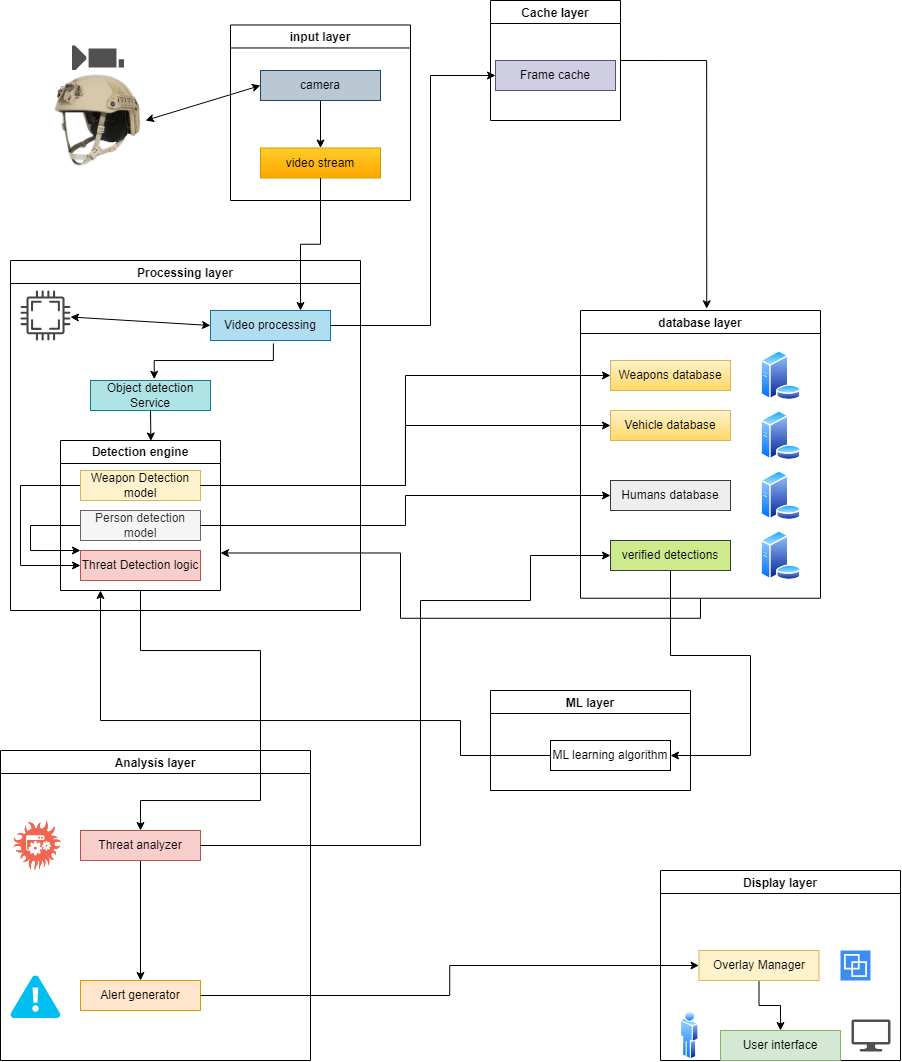

The diagram above was exported from draw.io. Its source (the exported page's mxGraphModel, read from the mxfile embedded in the PNG):
<mxGraphModel dx="986" dy="649" grid="1" gridSize="10" guides="1" tooltips="1" connect="1" arrows="1" fold="1" page="1" pageScale="1" pageWidth="850" pageHeight="1100" math="0" shadow="0">
  <root>
    <mxCell id="0" />
    <mxCell id="1" parent="0" />
    <mxCell id="DgtYD5UZt4JKGHBVbIYJ-1" value="" style="sketch=0;pointerEvents=1;shadow=0;dashed=0;html=1;strokeColor=none;fillColor=#505050;labelPosition=center;verticalLabelPosition=bottom;verticalAlign=top;outlineConnect=0;align=center;shape=mxgraph.office.devices.video_camera;rotation=-180;" vertex="1" parent="1">
      <mxGeometry x="91.5" y="65" width="52" height="25" as="geometry" />
    </mxCell>
    <mxCell id="DgtYD5UZt4JKGHBVbIYJ-3" value="" style="endArrow=classic;startArrow=classic;html=1;rounded=0;exitX=1;exitY=0.5;exitDx=0;exitDy=0;entryX=0;entryY=0.5;entryDx=0;entryDy=0;" edge="1" parent="1" source="DgtYD5UZt4JKGHBVbIYJ-40" target="DgtYD5UZt4JKGHBVbIYJ-28">
      <mxGeometry width="50" height="50" relative="1" as="geometry">
        <mxPoint x="680" y="80" as="sourcePoint" />
        <mxPoint x="730" y="30" as="targetPoint" />
      </mxGeometry>
    </mxCell>
    <mxCell id="DgtYD5UZt4JKGHBVbIYJ-23" value="Processing layer" style="swimlane;startSize=23;" vertex="1" parent="1">
      <mxGeometry x="30" y="280" width="350" height="350" as="geometry" />
    </mxCell>
    <mxCell id="DgtYD5UZt4JKGHBVbIYJ-18" value="" style="sketch=0;pointerEvents=1;shadow=0;dashed=0;html=1;strokeColor=none;fillColor=#434445;aspect=fixed;labelPosition=center;verticalLabelPosition=bottom;verticalAlign=top;align=center;outlineConnect=0;shape=mxgraph.vvd.cpu;" vertex="1" parent="DgtYD5UZt4JKGHBVbIYJ-23">
      <mxGeometry x="10" y="30" width="50" height="50" as="geometry" />
    </mxCell>
    <mxCell id="DgtYD5UZt4JKGHBVbIYJ-45" style="edgeStyle=orthogonalEdgeStyle;rounded=0;orthogonalLoop=1;jettySize=auto;html=1;exitX=0.524;exitY=1.097;exitDx=0;exitDy=0;exitPerimeter=0;entryX=0.531;entryY=-0.042;entryDx=0;entryDy=0;entryPerimeter=0;" edge="1" parent="DgtYD5UZt4JKGHBVbIYJ-23" source="DgtYD5UZt4JKGHBVbIYJ-43" target="DgtYD5UZt4JKGHBVbIYJ-75">
      <mxGeometry relative="1" as="geometry">
        <mxPoint x="320" y="114" as="sourcePoint" />
        <mxPoint x="207" y="150" as="targetPoint" />
      </mxGeometry>
    </mxCell>
    <mxCell id="DgtYD5UZt4JKGHBVbIYJ-43" value="Video processing" style="rounded=0;whiteSpace=wrap;html=1;fillColor=#b1ddf0;strokeColor=#10739e;" vertex="1" parent="DgtYD5UZt4JKGHBVbIYJ-23">
      <mxGeometry x="200" y="50" width="120" height="30" as="geometry" />
    </mxCell>
    <mxCell id="DgtYD5UZt4JKGHBVbIYJ-31" value="Detection engine" style="swimlane;whiteSpace=wrap;html=1;" vertex="1" parent="DgtYD5UZt4JKGHBVbIYJ-23">
      <mxGeometry x="50" y="180" width="160" height="150" as="geometry" />
    </mxCell>
    <mxCell id="DgtYD5UZt4JKGHBVbIYJ-68" style="edgeStyle=orthogonalEdgeStyle;rounded=0;orthogonalLoop=1;jettySize=auto;html=1;exitX=0;exitY=0.5;exitDx=0;exitDy=0;entryX=0;entryY=0.5;entryDx=0;entryDy=0;" edge="1" parent="DgtYD5UZt4JKGHBVbIYJ-31" source="DgtYD5UZt4JKGHBVbIYJ-32" target="DgtYD5UZt4JKGHBVbIYJ-34">
      <mxGeometry relative="1" as="geometry">
        <Array as="points">
          <mxPoint x="-40" y="45" />
          <mxPoint x="-40" y="125" />
        </Array>
      </mxGeometry>
    </mxCell>
    <mxCell id="DgtYD5UZt4JKGHBVbIYJ-32" value="Weapon Detection model" style="rounded=0;whiteSpace=wrap;html=1;fillColor=#fff2cc;strokeColor=#d6b656;" vertex="1" parent="DgtYD5UZt4JKGHBVbIYJ-31">
      <mxGeometry x="20" y="30" width="120" height="30" as="geometry" />
    </mxCell>
    <mxCell id="DgtYD5UZt4JKGHBVbIYJ-70" style="edgeStyle=orthogonalEdgeStyle;rounded=0;orthogonalLoop=1;jettySize=auto;html=1;exitX=0;exitY=0.5;exitDx=0;exitDy=0;entryX=0;entryY=0;entryDx=0;entryDy=0;" edge="1" parent="DgtYD5UZt4JKGHBVbIYJ-31" source="DgtYD5UZt4JKGHBVbIYJ-33" target="DgtYD5UZt4JKGHBVbIYJ-34">
      <mxGeometry relative="1" as="geometry">
        <Array as="points">
          <mxPoint x="-30" y="85" />
          <mxPoint x="-30" y="110" />
        </Array>
      </mxGeometry>
    </mxCell>
    <mxCell id="DgtYD5UZt4JKGHBVbIYJ-33" value="Person detection model" style="rounded=0;whiteSpace=wrap;html=1;fillColor=#f5f5f5;fontColor=#333333;strokeColor=#666666;" vertex="1" parent="DgtYD5UZt4JKGHBVbIYJ-31">
      <mxGeometry x="20" y="70" width="120" height="30" as="geometry" />
    </mxCell>
    <mxCell id="DgtYD5UZt4JKGHBVbIYJ-34" value="Threat Detection logic" style="rounded=0;whiteSpace=wrap;html=1;fillColor=#f8cecc;strokeColor=#b85450;" vertex="1" parent="DgtYD5UZt4JKGHBVbIYJ-31">
      <mxGeometry x="20" y="110" width="120" height="30" as="geometry" />
    </mxCell>
    <mxCell id="DgtYD5UZt4JKGHBVbIYJ-46" value="" style="endArrow=classic;startArrow=classic;html=1;rounded=0;entryX=0;entryY=0.5;entryDx=0;entryDy=0;" edge="1" parent="DgtYD5UZt4JKGHBVbIYJ-23" source="DgtYD5UZt4JKGHBVbIYJ-18" target="DgtYD5UZt4JKGHBVbIYJ-43">
      <mxGeometry width="50" height="50" relative="1" as="geometry">
        <mxPoint x="85" y="65" as="sourcePoint" />
        <mxPoint x="200" y="30" as="targetPoint" />
      </mxGeometry>
    </mxCell>
    <mxCell id="DgtYD5UZt4JKGHBVbIYJ-75" value="Object detection Service" style="rounded=0;whiteSpace=wrap;html=1;fillColor=#b0e3e6;strokeColor=#0e8088;" vertex="1" parent="DgtYD5UZt4JKGHBVbIYJ-23">
      <mxGeometry x="80" y="120" width="120" height="30" as="geometry" />
    </mxCell>
    <mxCell id="DgtYD5UZt4JKGHBVbIYJ-76" style="edgeStyle=orthogonalEdgeStyle;rounded=0;orthogonalLoop=1;jettySize=auto;html=1;exitX=0.5;exitY=1;exitDx=0;exitDy=0;entryX=0.565;entryY=0.003;entryDx=0;entryDy=0;entryPerimeter=0;" edge="1" parent="DgtYD5UZt4JKGHBVbIYJ-23" source="DgtYD5UZt4JKGHBVbIYJ-75" target="DgtYD5UZt4JKGHBVbIYJ-31">
      <mxGeometry relative="1" as="geometry" />
    </mxCell>
    <mxCell id="DgtYD5UZt4JKGHBVbIYJ-25" value="Display layer" style="swimlane;startSize=23;" vertex="1" parent="1">
      <mxGeometry x="680" y="890" width="240" height="190" as="geometry" />
    </mxCell>
    <mxCell id="DgtYD5UZt4JKGHBVbIYJ-59" style="edgeStyle=orthogonalEdgeStyle;rounded=0;orthogonalLoop=1;jettySize=auto;html=1;exitX=0.5;exitY=1;exitDx=0;exitDy=0;entryX=0.5;entryY=0;entryDx=0;entryDy=0;" edge="1" parent="DgtYD5UZt4JKGHBVbIYJ-25" source="DgtYD5UZt4JKGHBVbIYJ-38" target="DgtYD5UZt4JKGHBVbIYJ-39">
      <mxGeometry relative="1" as="geometry" />
    </mxCell>
    <mxCell id="DgtYD5UZt4JKGHBVbIYJ-38" value="Overlay Manager" style="rounded=0;whiteSpace=wrap;html=1;fillColor=#fff2cc;strokeColor=#d6b656;" vertex="1" parent="DgtYD5UZt4JKGHBVbIYJ-25">
      <mxGeometry x="38.5" y="80" width="120" height="30" as="geometry" />
    </mxCell>
    <mxCell id="DgtYD5UZt4JKGHBVbIYJ-39" value="User interface" style="rounded=0;whiteSpace=wrap;html=1;fillColor=#d5e8d4;strokeColor=#82b366;" vertex="1" parent="DgtYD5UZt4JKGHBVbIYJ-25">
      <mxGeometry x="60" y="160" width="120" height="30" as="geometry" />
    </mxCell>
    <mxCell id="DgtYD5UZt4JKGHBVbIYJ-62" value="" style="sketch=0;pointerEvents=1;shadow=0;dashed=0;html=1;strokeColor=none;fillColor=#505050;labelPosition=center;verticalLabelPosition=bottom;verticalAlign=top;outlineConnect=0;align=center;shape=mxgraph.office.devices.lcd_monitor;" vertex="1" parent="DgtYD5UZt4JKGHBVbIYJ-25">
      <mxGeometry x="191" y="149" width="39" height="32" as="geometry" />
    </mxCell>
    <mxCell id="DgtYD5UZt4JKGHBVbIYJ-63" value="" style="sketch=0;html=1;aspect=fixed;strokeColor=none;shadow=0;fillColor=#3B8DF1;verticalAlign=top;labelPosition=center;verticalLabelPosition=bottom;shape=mxgraph.gcp2.segments_overlap" vertex="1" parent="DgtYD5UZt4JKGHBVbIYJ-25">
      <mxGeometry x="180" y="80" width="30" height="30" as="geometry" />
    </mxCell>
    <mxCell id="DgtYD5UZt4JKGHBVbIYJ-15" value="" style="image;aspect=fixed;perimeter=ellipsePerimeter;html=1;align=center;shadow=0;dashed=0;spacingTop=3;image=img/lib/active_directory/user.svg;" vertex="1" parent="DgtYD5UZt4JKGHBVbIYJ-25">
      <mxGeometry x="20" y="140" width="18.5" height="50" as="geometry" />
    </mxCell>
    <mxCell id="DgtYD5UZt4JKGHBVbIYJ-26" value="input layer" style="swimlane;startSize=23;" vertex="1" parent="1">
      <mxGeometry x="250" y="44.47" width="180" height="175.53" as="geometry" />
    </mxCell>
    <mxCell id="DgtYD5UZt4JKGHBVbIYJ-42" style="edgeStyle=orthogonalEdgeStyle;rounded=0;orthogonalLoop=1;jettySize=auto;html=1;exitX=0.5;exitY=1;exitDx=0;exitDy=0;entryX=0.5;entryY=0;entryDx=0;entryDy=0;" edge="1" parent="DgtYD5UZt4JKGHBVbIYJ-26" source="DgtYD5UZt4JKGHBVbIYJ-28" target="DgtYD5UZt4JKGHBVbIYJ-29">
      <mxGeometry relative="1" as="geometry" />
    </mxCell>
    <mxCell id="DgtYD5UZt4JKGHBVbIYJ-28" value="camera" style="rounded=0;whiteSpace=wrap;html=1;fillColor=#bac8d3;strokeColor=#23445d;" vertex="1" parent="DgtYD5UZt4JKGHBVbIYJ-26">
      <mxGeometry x="30" y="45.53" width="120" height="30" as="geometry" />
    </mxCell>
    <mxCell id="DgtYD5UZt4JKGHBVbIYJ-29" value="video stream" style="rounded=0;whiteSpace=wrap;html=1;fillColor=#ffcd28;gradientColor=#ffa500;strokeColor=#d79b00;" vertex="1" parent="DgtYD5UZt4JKGHBVbIYJ-26">
      <mxGeometry x="30" y="123.03" width="120" height="30" as="geometry" />
    </mxCell>
    <mxCell id="DgtYD5UZt4JKGHBVbIYJ-27" value="Analysis layer" style="swimlane;startSize=23;" vertex="1" parent="1">
      <mxGeometry x="20" y="770" width="310" height="310" as="geometry" />
    </mxCell>
    <mxCell id="DgtYD5UZt4JKGHBVbIYJ-37" value="Alert generator" style="rounded=0;whiteSpace=wrap;html=1;fillColor=#ffe6cc;strokeColor=#d79b00;" vertex="1" parent="DgtYD5UZt4JKGHBVbIYJ-27">
      <mxGeometry x="80" y="230" width="120" height="30" as="geometry" />
    </mxCell>
    <mxCell id="DgtYD5UZt4JKGHBVbIYJ-61" style="edgeStyle=orthogonalEdgeStyle;rounded=0;orthogonalLoop=1;jettySize=auto;html=1;exitX=0.5;exitY=1;exitDx=0;exitDy=0;entryX=0.5;entryY=0;entryDx=0;entryDy=0;" edge="1" parent="DgtYD5UZt4JKGHBVbIYJ-27" source="DgtYD5UZt4JKGHBVbIYJ-35" target="DgtYD5UZt4JKGHBVbIYJ-37">
      <mxGeometry relative="1" as="geometry" />
    </mxCell>
    <mxCell id="DgtYD5UZt4JKGHBVbIYJ-35" value="Threat analyzer" style="rounded=0;whiteSpace=wrap;html=1;fillColor=#f8cecc;strokeColor=#b85450;" vertex="1" parent="DgtYD5UZt4JKGHBVbIYJ-27">
      <mxGeometry x="80" y="80" width="120" height="30" as="geometry" />
    </mxCell>
    <mxCell id="DgtYD5UZt4JKGHBVbIYJ-64" value="" style="verticalLabelPosition=bottom;html=1;verticalAlign=top;align=center;strokeColor=none;fillColor=#00BEF2;shape=mxgraph.azure.azure_alert;" vertex="1" parent="DgtYD5UZt4JKGHBVbIYJ-27">
      <mxGeometry x="10" y="225" width="50" height="42.5" as="geometry" />
    </mxCell>
    <mxCell id="DgtYD5UZt4JKGHBVbIYJ-65" value="" style="verticalLabelPosition=bottom;sketch=0;html=1;fillColor=#F06650;strokeColor=#ffffff;verticalAlign=top;align=center;points=[];pointerEvents=1;shape=mxgraph.cisco_safe.compositeIcon;bgIcon=threat1;resIcon=mxgraph.cisco_safe.threat.threat_a1;" vertex="1" parent="DgtYD5UZt4JKGHBVbIYJ-27">
      <mxGeometry x="12" y="70" width="49" height="50" as="geometry" />
    </mxCell>
    <mxCell id="DgtYD5UZt4JKGHBVbIYJ-78" style="edgeStyle=orthogonalEdgeStyle;rounded=0;orthogonalLoop=1;jettySize=auto;html=1;exitX=0.5;exitY=1;exitDx=0;exitDy=0;entryX=1;entryY=0.75;entryDx=0;entryDy=0;" edge="1" parent="1" source="DgtYD5UZt4JKGHBVbIYJ-22" target="DgtYD5UZt4JKGHBVbIYJ-31">
      <mxGeometry relative="1" as="geometry" />
    </mxCell>
    <mxCell id="DgtYD5UZt4JKGHBVbIYJ-22" value="database layer" style="swimlane;startSize=23;" vertex="1" parent="1">
      <mxGeometry x="600" y="330" width="240" height="287.76" as="geometry" />
    </mxCell>
    <mxCell id="DgtYD5UZt4JKGHBVbIYJ-14" value="" style="image;aspect=fixed;perimeter=ellipsePerimeter;html=1;align=center;shadow=0;dashed=0;spacingTop=3;image=img/lib/active_directory/database_server.svg;" vertex="1" parent="DgtYD5UZt4JKGHBVbIYJ-22">
      <mxGeometry x="180" y="40" width="41" height="50" as="geometry" />
    </mxCell>
    <mxCell id="DgtYD5UZt4JKGHBVbIYJ-49" value="" style="image;aspect=fixed;perimeter=ellipsePerimeter;html=1;align=center;shadow=0;dashed=0;spacingTop=3;image=img/lib/active_directory/database_server.svg;" vertex="1" parent="DgtYD5UZt4JKGHBVbIYJ-22">
      <mxGeometry x="180" y="100" width="41" height="50" as="geometry" />
    </mxCell>
    <mxCell id="DgtYD5UZt4JKGHBVbIYJ-50" value="Weapons database" style="rounded=0;whiteSpace=wrap;html=1;fillColor=#fff2cc;gradientColor=#ffd966;strokeColor=#d6b656;" vertex="1" parent="DgtYD5UZt4JKGHBVbIYJ-22">
      <mxGeometry x="30" y="49.999999999999986" width="120" height="30" as="geometry" />
    </mxCell>
    <mxCell id="DgtYD5UZt4JKGHBVbIYJ-51" value="Vehicle database" style="rounded=0;whiteSpace=wrap;html=1;fillColor=#fff2cc;gradientColor=#ffd966;strokeColor=#d6b656;" vertex="1" parent="DgtYD5UZt4JKGHBVbIYJ-22">
      <mxGeometry x="30" y="100" width="120" height="30" as="geometry" />
    </mxCell>
    <mxCell id="DgtYD5UZt4JKGHBVbIYJ-52" value="" style="image;aspect=fixed;perimeter=ellipsePerimeter;html=1;align=center;shadow=0;dashed=0;spacingTop=3;image=img/lib/active_directory/database_server.svg;" vertex="1" parent="DgtYD5UZt4JKGHBVbIYJ-22">
      <mxGeometry x="180" y="160" width="41" height="50" as="geometry" />
    </mxCell>
    <mxCell id="DgtYD5UZt4JKGHBVbIYJ-53" value="Humans database" style="rounded=0;whiteSpace=wrap;html=1;fillColor=#eeeeee;strokeColor=#36393d;" vertex="1" parent="DgtYD5UZt4JKGHBVbIYJ-22">
      <mxGeometry x="30" y="170" width="120" height="30" as="geometry" />
    </mxCell>
    <mxCell id="DgtYD5UZt4JKGHBVbIYJ-81" value="verified detections" style="rounded=0;whiteSpace=wrap;html=1;fillColor=#cdeb8b;strokeColor=#36393d;" vertex="1" parent="DgtYD5UZt4JKGHBVbIYJ-22">
      <mxGeometry x="30" y="230" width="120" height="30" as="geometry" />
    </mxCell>
    <mxCell id="DgtYD5UZt4JKGHBVbIYJ-82" value="" style="image;aspect=fixed;perimeter=ellipsePerimeter;html=1;align=center;shadow=0;dashed=0;spacingTop=3;image=img/lib/active_directory/database_server.svg;" vertex="1" parent="DgtYD5UZt4JKGHBVbIYJ-22">
      <mxGeometry x="180" y="220" width="41" height="50" as="geometry" />
    </mxCell>
    <mxCell id="DgtYD5UZt4JKGHBVbIYJ-40" value="" style="shape=image;verticalLabelPosition=bottom;labelBackgroundColor=default;verticalAlign=top;aspect=fixed;imageAspect=0;image=https://api.army.mil/e2/c/images/2021/03/26/70d8ea0f/original.jpg;" vertex="1" parent="1">
      <mxGeometry x="70" y="90" width="95" height="100" as="geometry" />
    </mxCell>
    <mxCell id="DgtYD5UZt4JKGHBVbIYJ-44" style="edgeStyle=orthogonalEdgeStyle;rounded=0;orthogonalLoop=1;jettySize=auto;html=1;exitX=0.5;exitY=1;exitDx=0;exitDy=0;entryX=0.75;entryY=0;entryDx=0;entryDy=0;" edge="1" parent="1" source="DgtYD5UZt4JKGHBVbIYJ-29" target="DgtYD5UZt4JKGHBVbIYJ-43">
      <mxGeometry relative="1" as="geometry" />
    </mxCell>
    <mxCell id="DgtYD5UZt4JKGHBVbIYJ-54" value="Cache layer" style="swimlane;startSize=23;" vertex="1" parent="1">
      <mxGeometry x="510" y="20" width="130" height="120" as="geometry" />
    </mxCell>
    <mxCell id="DgtYD5UZt4JKGHBVbIYJ-55" value="Frame cache" style="rounded=0;whiteSpace=wrap;html=1;fillColor=#d0cee2;strokeColor=#56517e;" vertex="1" parent="DgtYD5UZt4JKGHBVbIYJ-54">
      <mxGeometry x="5" y="60" width="120" height="30" as="geometry" />
    </mxCell>
    <mxCell id="DgtYD5UZt4JKGHBVbIYJ-56" style="edgeStyle=orthogonalEdgeStyle;rounded=0;orthogonalLoop=1;jettySize=auto;html=1;exitX=1;exitY=0.5;exitDx=0;exitDy=0;entryX=0;entryY=0.5;entryDx=0;entryDy=0;" edge="1" parent="1" source="DgtYD5UZt4JKGHBVbIYJ-43" target="DgtYD5UZt4JKGHBVbIYJ-55">
      <mxGeometry relative="1" as="geometry">
        <Array as="points">
          <mxPoint x="450" y="345" />
          <mxPoint x="450" y="95" />
        </Array>
      </mxGeometry>
    </mxCell>
    <mxCell id="DgtYD5UZt4JKGHBVbIYJ-60" style="edgeStyle=orthogonalEdgeStyle;rounded=0;orthogonalLoop=1;jettySize=auto;html=1;exitX=1;exitY=0.5;exitDx=0;exitDy=0;entryX=0;entryY=0.5;entryDx=0;entryDy=0;" edge="1" parent="1" source="DgtYD5UZt4JKGHBVbIYJ-37" target="DgtYD5UZt4JKGHBVbIYJ-38">
      <mxGeometry relative="1" as="geometry" />
    </mxCell>
    <mxCell id="DgtYD5UZt4JKGHBVbIYJ-66" style="edgeStyle=orthogonalEdgeStyle;rounded=0;orthogonalLoop=1;jettySize=auto;html=1;exitX=1;exitY=0.5;exitDx=0;exitDy=0;entryX=0;entryY=0.5;entryDx=0;entryDy=0;" edge="1" parent="1" source="DgtYD5UZt4JKGHBVbIYJ-32" target="DgtYD5UZt4JKGHBVbIYJ-50">
      <mxGeometry relative="1" as="geometry" />
    </mxCell>
    <mxCell id="DgtYD5UZt4JKGHBVbIYJ-72" style="edgeStyle=orthogonalEdgeStyle;rounded=0;orthogonalLoop=1;jettySize=auto;html=1;exitX=1;exitY=0.5;exitDx=0;exitDy=0;entryX=0;entryY=0.5;entryDx=0;entryDy=0;" edge="1" parent="1" source="DgtYD5UZt4JKGHBVbIYJ-32" target="DgtYD5UZt4JKGHBVbIYJ-51">
      <mxGeometry relative="1" as="geometry" />
    </mxCell>
    <mxCell id="DgtYD5UZt4JKGHBVbIYJ-77" style="edgeStyle=orthogonalEdgeStyle;rounded=0;orthogonalLoop=1;jettySize=auto;html=1;exitX=1;exitY=0.5;exitDx=0;exitDy=0;entryX=0.526;entryY=-0.006;entryDx=0;entryDy=0;entryPerimeter=0;" edge="1" parent="1" source="DgtYD5UZt4JKGHBVbIYJ-54" target="DgtYD5UZt4JKGHBVbIYJ-22">
      <mxGeometry relative="1" as="geometry" />
    </mxCell>
    <mxCell id="DgtYD5UZt4JKGHBVbIYJ-79" style="edgeStyle=orthogonalEdgeStyle;rounded=0;orthogonalLoop=1;jettySize=auto;html=1;exitX=0.5;exitY=1;exitDx=0;exitDy=0;entryX=0.5;entryY=0;entryDx=0;entryDy=0;" edge="1" parent="1" source="DgtYD5UZt4JKGHBVbIYJ-31" target="DgtYD5UZt4JKGHBVbIYJ-35">
      <mxGeometry relative="1" as="geometry">
        <Array as="points">
          <mxPoint x="160" y="670" />
          <mxPoint x="280" y="670" />
          <mxPoint x="280" y="820" />
          <mxPoint x="160" y="820" />
        </Array>
      </mxGeometry>
    </mxCell>
    <mxCell id="DgtYD5UZt4JKGHBVbIYJ-80" style="edgeStyle=orthogonalEdgeStyle;rounded=0;orthogonalLoop=1;jettySize=auto;html=1;exitX=1;exitY=0.5;exitDx=0;exitDy=0;entryX=0;entryY=0.5;entryDx=0;entryDy=0;" edge="1" parent="1" source="DgtYD5UZt4JKGHBVbIYJ-33" target="DgtYD5UZt4JKGHBVbIYJ-53">
      <mxGeometry relative="1" as="geometry" />
    </mxCell>
    <mxCell id="DgtYD5UZt4JKGHBVbIYJ-83" style="edgeStyle=orthogonalEdgeStyle;rounded=0;orthogonalLoop=1;jettySize=auto;html=1;exitX=1;exitY=0.5;exitDx=0;exitDy=0;entryX=0;entryY=0.5;entryDx=0;entryDy=0;" edge="1" parent="1" source="DgtYD5UZt4JKGHBVbIYJ-35" target="DgtYD5UZt4JKGHBVbIYJ-81">
      <mxGeometry relative="1" as="geometry">
        <Array as="points">
          <mxPoint x="440" y="865" />
          <mxPoint x="440" y="620" />
          <mxPoint x="550" y="620" />
          <mxPoint x="550" y="575" />
        </Array>
      </mxGeometry>
    </mxCell>
    <mxCell id="DgtYD5UZt4JKGHBVbIYJ-84" value="ML layer" style="swimlane;startSize=23;" vertex="1" parent="1">
      <mxGeometry x="510" y="710" width="200" height="100" as="geometry" />
    </mxCell>
    <mxCell id="DgtYD5UZt4JKGHBVbIYJ-91" value="ML learning algorithm" style="rounded=0;whiteSpace=wrap;html=1;" vertex="1" parent="DgtYD5UZt4JKGHBVbIYJ-84">
      <mxGeometry x="60" y="50" width="120" height="30" as="geometry" />
    </mxCell>
    <mxCell id="DgtYD5UZt4JKGHBVbIYJ-92" style="edgeStyle=orthogonalEdgeStyle;rounded=0;orthogonalLoop=1;jettySize=auto;html=1;exitX=0.5;exitY=1;exitDx=0;exitDy=0;entryX=1;entryY=0.5;entryDx=0;entryDy=0;" edge="1" parent="1" source="DgtYD5UZt4JKGHBVbIYJ-81" target="DgtYD5UZt4JKGHBVbIYJ-91">
      <mxGeometry relative="1" as="geometry">
        <Array as="points">
          <mxPoint x="690" y="675" />
          <mxPoint x="770" y="675" />
          <mxPoint x="770" y="775" />
        </Array>
      </mxGeometry>
    </mxCell>
    <mxCell id="DgtYD5UZt4JKGHBVbIYJ-93" style="edgeStyle=orthogonalEdgeStyle;rounded=0;orthogonalLoop=1;jettySize=auto;html=1;exitX=0;exitY=0.5;exitDx=0;exitDy=0;entryX=0.25;entryY=1;entryDx=0;entryDy=0;" edge="1" parent="1" source="DgtYD5UZt4JKGHBVbIYJ-91" target="DgtYD5UZt4JKGHBVbIYJ-31">
      <mxGeometry relative="1" as="geometry">
        <mxPoint x="138" y="630" as="targetPoint" />
        <Array as="points">
          <mxPoint x="480" y="775" />
          <mxPoint x="480" y="740" />
          <mxPoint x="120" y="740" />
        </Array>
      </mxGeometry>
    </mxCell>
  </root>
</mxGraphModel>